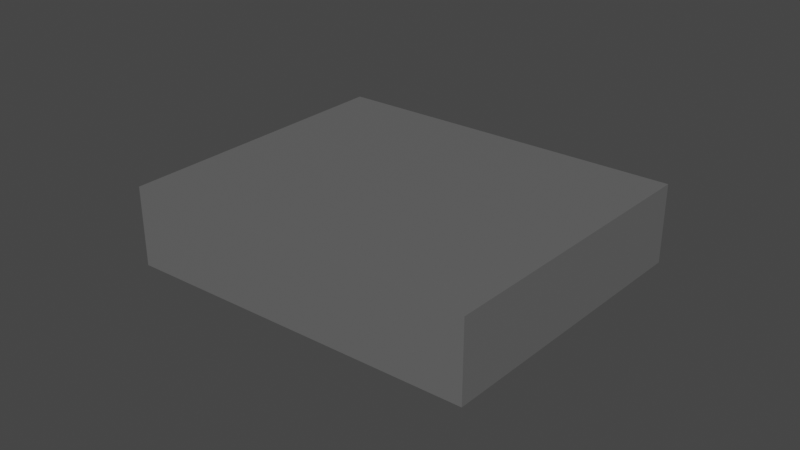# Source: d5_armadura_plataforma_3.blend  (saved by Blender 3.4.6; exported with 4.5.12 LTS)
import bpy
from mathutils import Matrix  # noqa: F401  (used for matrix-valued properties, if any)

bpy.ops.wm.read_factory_settings(use_empty=True)
scene = bpy.context.scene
scene.name = 'Scene'

# ---- collections
col_terreno_caverna = bpy.data.collections.new('terreno caverna'); scene.collection.children.link(col_terreno_caverna)

# ---- materials (node trees are filled in below, after node groups)
mat_caverna = bpy.data.materials.new('caverna')
mat_caverna.use_transparent_shadow = False

# ---- material node trees
mat_caverna.use_nodes = True; mat_caverna.node_tree.nodes.clear()
_N = mat_caverna.node_tree.nodes; _L = mat_caverna.node_tree.links
n0 = _N.new('ShaderNodeBsdfPrincipled'); n0.name = 'Principled BSDF'; n0.location = (10, 300)
n0.distribution = 'GGX'
n0.subsurface_method = 'RANDOM_WALK_SKIN'
n0.inputs[0].default_value = (0.1329, 0.1329, 0.1329, 1.0)
n0.inputs[3].default_value = 1.45
n0.inputs[27].default_value = (0.0, 0.0, 0.0, 1.0)
n0.inputs[28].default_value = 1.0
n1 = _N.new('ShaderNodeOutputMaterial'); n1.name = 'Material Output'; n1.location = (300, 300)
_L.new(n0.outputs[0], n1.inputs[0])
n1.is_active_output = True

# ---- world
world_world = bpy.data.worlds.new('World'); scene.world = world_world
world_world.use_nodes = True; world_world.node_tree.nodes.clear()
_N = world_world.node_tree.nodes; _L = world_world.node_tree.links
n0 = _N.new('ShaderNodeOutputWorld'); n0.name = 'World Output'; n0.location = (300, 300)
n1 = _N.new('ShaderNodeBackground'); n1.name = 'Background'; n1.location = (10, 300)
n1.inputs[0].default_value = (0.05088, 0.05088, 0.05088, 1.0)
_L.new(n1.outputs[0], n0.inputs[0])
n0.is_active_output = True
world_world.color = (0.05088, 0.05088, 0.05088)
world_world.use_sun_shadow = False
world_world.sun_shadow_jitter_overblur = 0.0

# ---- meshes
me_cube_013 = bpy.data.meshes.new('Cube.013')
me_cube_013.from_pydata([(3.911, 4.61, -1.018), (5.012, -2.847, -1.018), (3.911, 4.61, 1.018), (5.012, -2.847, 1.018), (-5.084, 2.835, -1.018), (-3.839, -4.598, -1.018), (-5.084, 2.835, 1.018), (-3.839, -4.598, 1.018)], [], [(3, 2, 6, 7), (7, 6, 4, 5), (1, 3, 7, 5), (2, 0, 4, 6), (0, 1, 5, 4), (1, 0, 2, 3)])
_uv = me_cube_013.uv_layers.new(name='UVMap')
_uv.uv.foreach_set('vector', [0.0, 0.0, 0.0, 0.0, 0.0, 0.0, 0.0, 0.0, 0.0, 0.0, 0.0, 0.0, 0.0, 0.0, 0.0, 0.0, 0.0, 0.0, 0.0, 0.0, 0.0, 0.0, 0.0, 0.0, 0.0, 0.0, 0.0, 0.0, 0.0, 0.0, 0.0, 0.0, 0.0, 0.0, 0.0, 0.0, 0.0, 0.0, 0.0, 0.0, 0.0, 0.0, 0.0, 0.0, 0.0, 0.0, 0.0, 0.0])
me_cube_013.materials.append(mat_caverna)
me_cube_013.update()
arm_armature_008 = bpy.data.armatures.new('Armature.008')  # bones are not reproduced

# ---- objects
ob_d5_armadura_plataforma_3 = bpy.data.objects.new('d5 armadura plataforma 3', arm_armature_008)
ob_d5_plataforma_3 = bpy.data.objects.new('d5 plataforma 3', me_cube_013)

# ---- transforms, parenting, visibility, modifiers, constraints
ob_d5_armadura_plataforma_3.location = (-58.74, -226.8, -6.649)
ob_d5_armadura_plataforma_3.rotation_euler = (-0.0, -1.571, 0.0)
ob_d5_armadura_plataforma_3.scale = (8.568, 8.568, 8.568)
ob_d5_armadura_plataforma_3.show_in_front = True
ob_d5_plataforma_3.parent = ob_d5_armadura_plataforma_3
ob_d5_plataforma_3.matrix_parent_inverse = Matrix(((8.811e-09, -0.0, 0.1167, 0.776), (-0.0, 0.1167, -0.0, 26.47), (-0.1167, -0.0, 8.811e-09, -6.856), (-0.0, -0.0, -0.0, 1.0)))
ob_d5_plataforma_3.location = (-63.37, -227.0, -6.653)
ob_d5_plataforma_3.rotation_euler = (0.0, -0.0, -0.166)
ob_d5_plataforma_3.scale = (1.07, 1.07, 1.07)
_vg = ob_d5_plataforma_3.vertex_groups.new(name='Bone')
_vg.add([0, 1, 2, 3, 4, 5, 6, 7], 1.0, 'REPLACE')
_m = ob_d5_plataforma_3.modifiers.new('Armature', 'ARMATURE')
_m.object = ob_d5_armadura_plataforma_3

# ---- collection membership
col_terreno_caverna.objects.link(ob_d5_armadura_plataforma_3)
col_terreno_caverna.objects.link(ob_d5_plataforma_3)

# ---- scene / render settings (as saved in the file)
scene.frame_start = 1; scene.frame_end = 90; scene.frame_set(0)
scene.render.engine = 'BLENDER_EEVEE_NEXT'
scene.cycles.sampling_pattern = 'TABULATED_SOBOL'
scene.cycles.use_light_tree = False
scene.view_settings.view_transform = 'Filmic'
bpy.context.view_layer.update()

# ---- added for rendering (the .blend has no active camera and no usable light): camera, sun
cam_auto = bpy.data.cameras.new('AutoCamera')
cam_auto.lens = 50.0
cam_auto.sensor_width = 36.0
cam_auto.clip_end = 1000.0
ob_auto_camera = bpy.data.objects.new('AutoCamera', cam_auto)
scene.collection.objects.link(ob_auto_camera)
ob_auto_camera.location = (-47.7148, -245.868, 5.90204)
ob_auto_camera.rotation_euler = (1.09748, -7.21219e-08, 0.694738)
scene.camera = ob_auto_camera
light_auto_sun = bpy.data.lights.new('AutoSun', 'SUN')
light_auto_sun.energy = 3.0
light_auto_sun.angle = 0.0523599
ob_auto_sun = bpy.data.objects.new('AutoSun', light_auto_sun)
scene.collection.objects.link(ob_auto_sun)
ob_auto_sun.rotation_euler = (0.872665, 0.174533, 0.523599)
bpy.context.view_layer.update()
